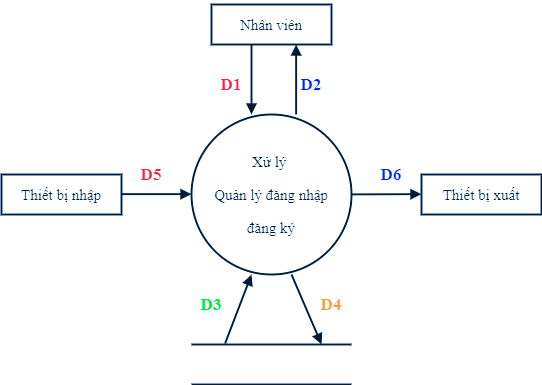

The diagram above was exported from draw.io. Its source (the exported page's mxGraphModel, read from the mxfile embedded in the PNG):
<mxGraphModel dx="518" dy="480" grid="0" gridSize="10" guides="1" tooltips="1" connect="1" arrows="1" fold="1" page="0" pageScale="1" pageWidth="827" pageHeight="1169" background="none" math="0" shadow="0">
  <root>
    <mxCell id="0" />
    <mxCell id="1" parent="0" />
    <mxCell id="8ti9PS0IntVSlZHllBHz-1" value="&lt;pre style=&quot;font-size: 15px&quot;&gt;&lt;font face=&quot;Times New Roman&quot; style=&quot;font-size: 15px&quot;&gt;Thiết bị nhập&lt;/font&gt;&lt;/pre&gt;" style="rounded=0;whiteSpace=wrap;html=1;strokeWidth=2;fontSize=15;" parent="1" vertex="1">
      <mxGeometry x="158" y="285" width="120" height="40" as="geometry" />
    </mxCell>
    <mxCell id="8ti9PS0IntVSlZHllBHz-2" value="&lt;pre style=&quot;font-size: 15px&quot;&gt;&lt;font face=&quot;Times New Roman&quot;&gt;Thiết bị xuất&lt;/font&gt;&lt;/pre&gt;" style="rounded=0;whiteSpace=wrap;html=1;strokeWidth=2;" parent="1" vertex="1">
      <mxGeometry x="578" y="285" width="120" height="40" as="geometry" />
    </mxCell>
    <mxCell id="8ti9PS0IntVSlZHllBHz-3" value="&lt;pre style=&quot;font-size: 15px&quot;&gt;&lt;font face=&quot;Times New Roman&quot;&gt;Nhân viên&lt;/font&gt;&lt;/pre&gt;" style="rounded=0;whiteSpace=wrap;html=1;strokeWidth=2;" parent="1" vertex="1">
      <mxGeometry x="368" y="115" width="120" height="40" as="geometry" />
    </mxCell>
    <mxCell id="8ti9PS0IntVSlZHllBHz-5" value="&lt;pre style=&quot;font-size: 15px&quot;&gt;&lt;font face=&quot;Times New Roman&quot;&gt;Xử lý &lt;/font&gt;&lt;/pre&gt;&lt;pre style=&quot;font-size: 15px&quot;&gt;&lt;font face=&quot;Times New Roman&quot;&gt;Quản lý đăng nhập&lt;/font&gt;&lt;/pre&gt;&lt;pre style=&quot;font-size: 15px&quot;&gt;&lt;font face=&quot;Times New Roman&quot;&gt;đăng ký&lt;/font&gt;&lt;/pre&gt;" style="strokeWidth=2;html=1;shape=mxgraph.flowchart.start_1;whiteSpace=wrap;fontSize=15;" parent="1" vertex="1">
      <mxGeometry x="348" y="225" width="160" height="160" as="geometry" />
    </mxCell>
    <mxCell id="8ti9PS0IntVSlZHllBHz-11" value="" style="endArrow=block;endFill=1;endSize=6;html=1;strokeWidth=2;" parent="1" edge="1">
      <mxGeometry width="100" relative="1" as="geometry">
        <mxPoint x="278" y="304.66" as="sourcePoint" />
        <mxPoint x="348" y="304.66" as="targetPoint" />
      </mxGeometry>
    </mxCell>
    <mxCell id="8ti9PS0IntVSlZHllBHz-17" value="" style="endArrow=block;endFill=1;endSize=6;html=1;strokeWidth=2;" parent="1" edge="1">
      <mxGeometry width="100" relative="1" as="geometry">
        <mxPoint x="508" y="304.9" as="sourcePoint" />
        <mxPoint x="578" y="304.65999999999997" as="targetPoint" />
      </mxGeometry>
    </mxCell>
    <mxCell id="8ti9PS0IntVSlZHllBHz-28" value="" style="endArrow=block;endFill=1;endSize=6;html=1;strokeWidth=2;" parent="1" edge="1">
      <mxGeometry width="100" relative="1" as="geometry">
        <mxPoint x="408" y="155" as="sourcePoint" />
        <mxPoint x="408" y="225" as="targetPoint" />
      </mxGeometry>
    </mxCell>
    <mxCell id="8ti9PS0IntVSlZHllBHz-29" value="" style="endArrow=block;endFill=1;endSize=6;html=1;strokeWidth=2;" parent="1" edge="1">
      <mxGeometry width="100" relative="1" as="geometry">
        <mxPoint x="452.66" y="225" as="sourcePoint" />
        <mxPoint x="452.66" y="155" as="targetPoint" />
      </mxGeometry>
    </mxCell>
    <mxCell id="rY7lIsocxziJn0LBnwiD-1" value="" style="html=1;dashed=0;whitespace=wrap;shape=partialRectangle;right=0;left=0;strokeWidth=2;" parent="1" vertex="1">
      <mxGeometry x="348" y="455" width="160" height="40" as="geometry" />
    </mxCell>
    <mxCell id="rY7lIsocxziJn0LBnwiD-2" value="" style="endArrow=block;endFill=1;endSize=6;html=1;exitX=0.21;exitY=-0.026;exitDx=0;exitDy=0;exitPerimeter=0;strokeWidth=2;" parent="1" source="rY7lIsocxziJn0LBnwiD-1" edge="1">
      <mxGeometry width="100" relative="1" as="geometry">
        <mxPoint x="408" y="455" as="sourcePoint" />
        <mxPoint x="408" y="385" as="targetPoint" />
      </mxGeometry>
    </mxCell>
    <mxCell id="rY7lIsocxziJn0LBnwiD-3" value="" style="endArrow=block;endFill=1;endSize=6;html=1;entryX=0.813;entryY=0;entryDx=0;entryDy=0;entryPerimeter=0;strokeWidth=2;" parent="1" target="rY7lIsocxziJn0LBnwiD-1" edge="1">
      <mxGeometry width="100" relative="1" as="geometry">
        <mxPoint x="448" y="385" as="sourcePoint" />
        <mxPoint x="448" y="455" as="targetPoint" />
      </mxGeometry>
    </mxCell>
    <mxCell id="rY7lIsocxziJn0LBnwiD-20" value="&lt;font face=&quot;Times New Roman&quot; color=&quot;#0000ff&quot;&gt;&lt;span style=&quot;font-size: 17px&quot;&gt;D6&lt;/span&gt;&lt;/font&gt;" style="text;html=1;strokeColor=none;fillColor=none;align=center;verticalAlign=middle;whiteSpace=wrap;rounded=0;fontSize=16;fontStyle=1" parent="1" vertex="1">
      <mxGeometry x="528" y="275" width="40" height="20" as="geometry" />
    </mxCell>
    <mxCell id="rY7lIsocxziJn0LBnwiD-21" value="&lt;font face=&quot;Times New Roman&quot; color=&quot;#ff0000&quot;&gt;&lt;span style=&quot;font-size: 17px&quot;&gt;D5&lt;/span&gt;&lt;/font&gt;" style="text;html=1;strokeColor=none;fillColor=none;align=center;verticalAlign=middle;whiteSpace=wrap;rounded=0;fontSize=16;fontStyle=1" parent="1" vertex="1">
      <mxGeometry x="288" y="275" width="40" height="20" as="geometry" />
    </mxCell>
    <mxCell id="rY7lIsocxziJn0LBnwiD-22" value="&lt;font face=&quot;Times New Roman&quot; color=&quot;#ff0000&quot;&gt;&lt;span style=&quot;font-size: 17px&quot;&gt;D1&lt;/span&gt;&lt;/font&gt;" style="text;html=1;strokeColor=none;fillColor=none;align=center;verticalAlign=middle;whiteSpace=wrap;rounded=0;fontSize=16;fontStyle=1" parent="1" vertex="1">
      <mxGeometry x="368" y="185" width="40" height="20" as="geometry" />
    </mxCell>
    <mxCell id="rY7lIsocxziJn0LBnwiD-23" value="&lt;font face=&quot;Times New Roman&quot; color=&quot;#0000ff&quot;&gt;&lt;span style=&quot;font-size: 17px&quot;&gt;D2&lt;/span&gt;&lt;/font&gt;" style="text;html=1;strokeColor=none;fillColor=none;align=center;verticalAlign=middle;whiteSpace=wrap;rounded=0;fontSize=16;fontStyle=1" parent="1" vertex="1">
      <mxGeometry x="448" y="185" width="40" height="20" as="geometry" />
    </mxCell>
    <mxCell id="rY7lIsocxziJn0LBnwiD-24" value="&lt;font face=&quot;Times New Roman&quot; color=&quot;#00cc00&quot;&gt;&lt;span style=&quot;font-size: 17px&quot;&gt;D3&lt;/span&gt;&lt;/font&gt;" style="text;html=1;strokeColor=none;fillColor=none;align=center;verticalAlign=middle;whiteSpace=wrap;rounded=0;fontSize=16;fontStyle=1" parent="1" vertex="1">
      <mxGeometry x="348" y="405" width="40" height="20" as="geometry" />
    </mxCell>
    <mxCell id="rY7lIsocxziJn0LBnwiD-25" value="&lt;font face=&quot;Times New Roman&quot; color=&quot;#ff8000&quot;&gt;&lt;span style=&quot;font-size: 17px&quot;&gt;D4&lt;/span&gt;&lt;/font&gt;" style="text;html=1;strokeColor=none;fillColor=none;align=center;verticalAlign=middle;whiteSpace=wrap;rounded=0;fontSize=16;fontStyle=1" parent="1" vertex="1">
      <mxGeometry x="468" y="405" width="40" height="20" as="geometry" />
    </mxCell>
  </root>
</mxGraphModel>